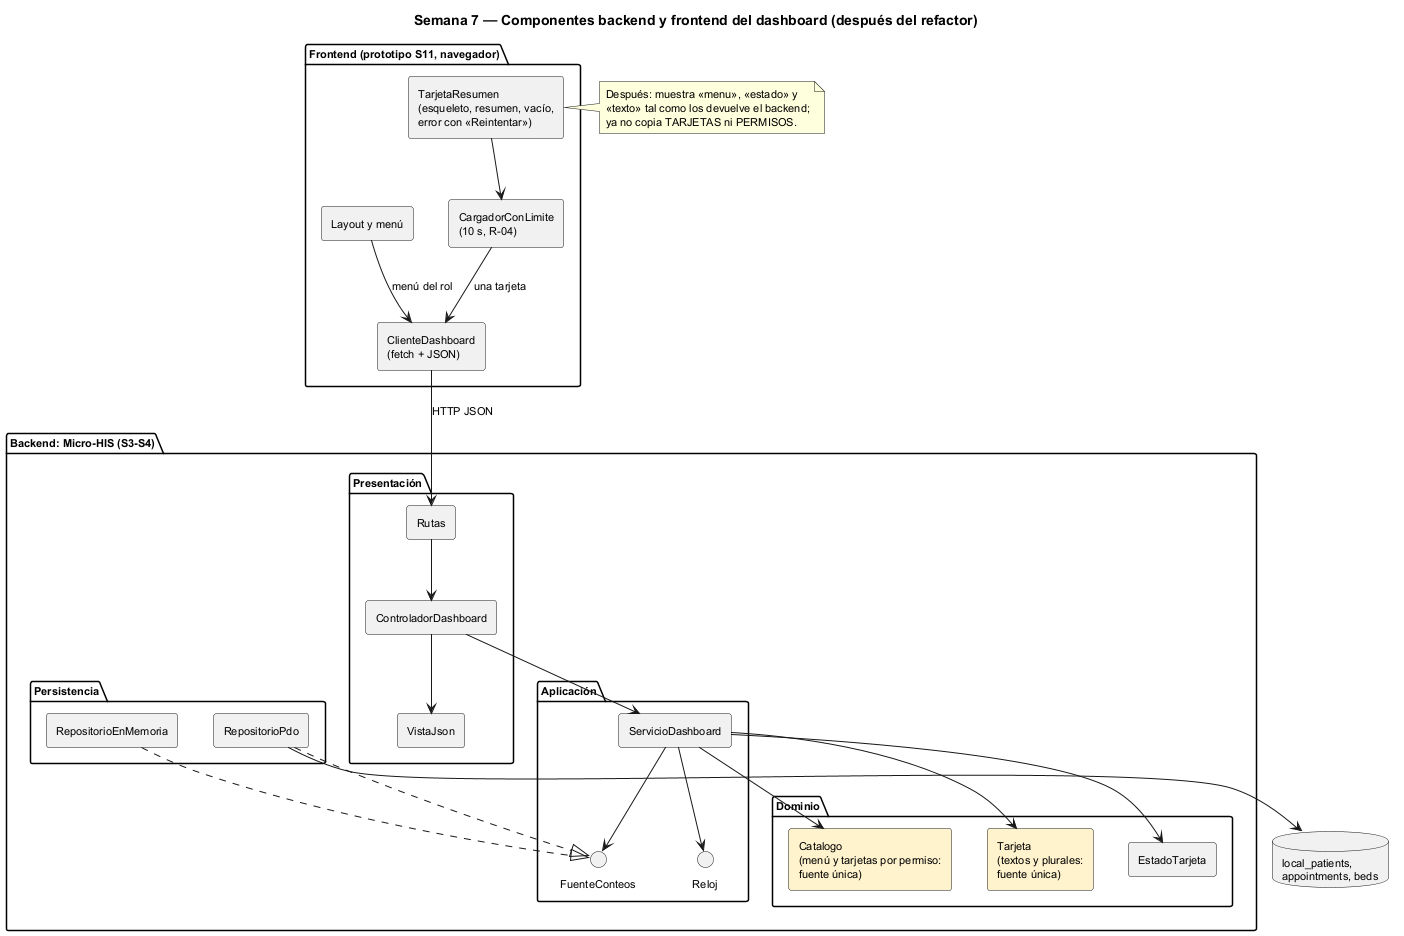

The diagram above was rendered by PlantUML. Its source (embedded in the PNG):
@startuml semana-07-componentes
title Semana 7 — Componentes backend y frontend del dashboard (después del refactor)
skinparam shadowing false
skinparam defaultFontSize 11
skinparam componentStyle rectangle
package "Frontend (prototipo S11, navegador)" {
  [Layout y menú] as LM
  [TarjetaResumen\n(esqueleto, resumen, vacío,\nerror con «Reintentar»)] as TR
  [CargadorConLimite\n(10 s, R-04)] as CG
  [ClienteDashboard\n(fetch + JSON)] as CL
}
package "Backend: Micro-HIS (S3-S4)" {
  package "Presentación" {
    [Rutas] as R
    [ControladorDashboard] as C
    [VistaJson] as V
  }
  package "Aplicación" {
    [ServicioDashboard] as S
    interface "FuenteConteos" as P
    interface Reloj as RL
  }
  package "Dominio" {
    [Catalogo\n(menú y tarjetas por permiso:\nfuente única)] as CA #FFF3CD
    [Tarjeta\n(textos y plurales:\nfuente única)] as T #FFF3CD
    [EstadoTarjeta] as E
  }
  package "Persistencia" {
    [RepositorioPdo] as PDO
    [RepositorioEnMemoria] as MEM
  }
}
database "local_patients,\nappointments, beds" as DB
LM --> CL : menú del rol
TR --> CG
CG --> CL : una tarjeta
CL --> R : HTTP JSON
R --> C
C --> S
C --> V
S --> P
S --> RL
S --> CA
S --> T
S --> E
PDO ..|> P
MEM ..|> P
PDO --> DB
note right of TR
  Después: muestra «menu», «estado» y
  «texto» tal como los devuelve el backend;
  ya no copia TARJETAS ni PERMISOS.
end note
@enduml